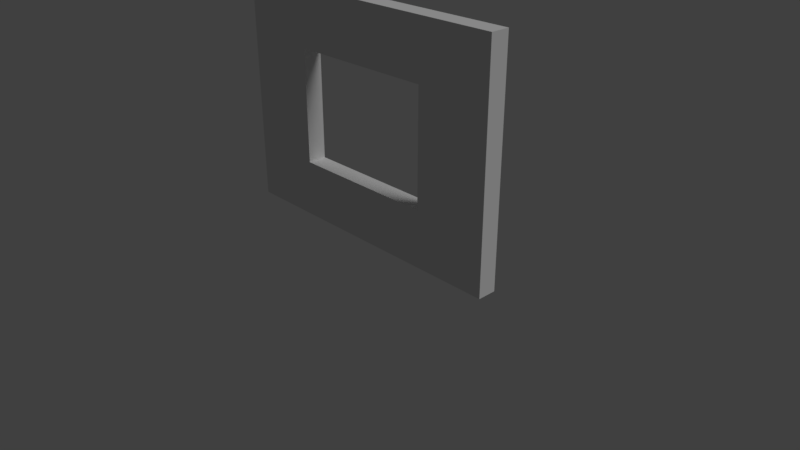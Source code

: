 # Source: SM_Wall_Window_4x3x0.25.blend  (saved by Blender 2.79.0; exported with 4.5.12 LTS)
import bpy
from mathutils import Matrix  # noqa: F401  (used for matrix-valued properties, if any)

bpy.ops.wm.read_factory_settings(use_empty=True)
scene = bpy.context.scene
scene.name = 'Scene'

# ---- collections
col_collection_1 = bpy.data.collections.new('Collection 1'); scene.collection.children.link(col_collection_1)

# ---- world
world_world = bpy.data.worlds.new('World'); scene.world = world_world
world_world.color = (0.05088, 0.05088, 0.05088)
world_world.use_sun_shadow = False
world_world.sun_shadow_jitter_overblur = 0.0
world_world.cycles.sampling_method = 'MANUAL'

# ---- cameras
cam_camera = bpy.data.cameras.new('Camera')
cam_camera.clip_end = 100.0
cam_camera.lens = 35.0
cam_camera.sensor_width = 32.0
cam_camera.sensor_height = 18.0
cam_camera.ortho_scale = 7.314
cam_camera.dof.focus_distance = 0.0

# ---- lights
light_lamp = bpy.data.lights.new('Lamp', 'SUN')
light_lamp.transmission_factor = 0.0
light_lamp.cutoff_distance = 30.0
light_lamp.angle = 0.4121
light_lamp.energy = 1.0
light_lamp.shadow_buffer_clip_start = 1.001
light_lamp.shadow_soft_size = 0.209
light_lamp.shadow_cascade_max_distance = 1000.0

# ---- meshes
me_cube = bpy.data.meshes.new('Cube')
me_cube.from_pydata([(-2.0, -0.125, 0.0), (-2.0, -0.125, 3.0), (-2.0, 0.125, 0.0), (-2.0, 0.125, 3.0), (2.0, -0.125, 0.0), (2.0, -0.125, 3.0), (2.0, 0.125, 0.0), (2.0, 0.125, 3.0), (-2.0, -0.125, 0.75), (-2.0, -0.125, 1.5), (-2.0, -0.125, 2.25), (-2.0, 0.125, 2.25), (-2.0, 0.125, 1.5), (-2.0, 0.125, 0.75), (1.0, 0.125, 0.0), (0.0, 0.125, 0.0), (-1.0, 0.125, 0.0), (-1.0, 0.125, 3.0), (0.0, 0.125, 3.0), (1.0, 0.125, 3.0), (2.0, 0.125, 2.25), (2.0, 0.125, 1.5), (2.0, 0.125, 0.75), (2.0, -0.125, 2.25), (2.0, -0.125, 1.5), (2.0, -0.125, 0.75), (-1.0, -0.125, 0.0), (0.0, -0.125, 0.0), (1.0, -0.125, 0.0), (1.0, -0.125, 3.0), (0.0, -0.125, 3.0), (-1.0, -0.125, 3.0), (1.0, -0.125, 0.75), (-1.0, -0.125, 0.75), (1.0, -0.125, 1.5), (-1.0, -0.125, 1.5), (1.0, -0.125, 2.25), (0.0, -0.125, 2.25), (-1.0, -0.125, 2.25), (-1.0, 0.125, 0.75), (1.0, 0.125, 0.75), (-1.0, 0.125, 1.5), (1.0, 0.125, 1.5), (-1.0, 0.125, 2.25), (0.0, 0.125, 2.25), (1.0, 0.125, 2.25), (0.0, -0.125, 0.75), (0.0, 0.125, 0.75)], [], [(10, 1, 3, 11), (45, 19, 7, 20), (20, 7, 5, 23), (38, 31, 1, 10), (14, 6, 4, 28), (17, 3, 1, 31), (7, 19, 29, 5), (43, 44, 37, 38), (44, 18, 19, 45), (2, 16, 26, 0), (32, 46, 27, 28), (26, 33, 8, 0), (33, 35, 9, 8), (35, 38, 10, 9), (4, 25, 32, 28), (18, 17, 31, 30), (25, 24, 34, 32), (33, 39, 41, 35), (24, 23, 36, 34), (14, 15, 47, 40), (23, 5, 29, 36), (27, 26, 16, 15), (46, 33, 26, 27), (6, 22, 25, 4), (22, 21, 24, 25), (21, 20, 23, 24), (14, 40, 22, 6), (40, 42, 21, 22), (42, 45, 20, 21), (2, 13, 39, 16), (36, 29, 30, 37), (13, 12, 41, 39), (42, 34, 36, 45), (12, 11, 43, 41), (42, 40, 32, 34), (11, 3, 17, 43), (0, 8, 13, 2), (8, 9, 12, 13), (9, 10, 11, 12), (37, 30, 31, 38), (43, 38, 35, 41), (15, 16, 39, 47), (32, 40, 47, 46), (19, 18, 30, 29), (45, 36, 37, 44), (28, 27, 15, 14), (39, 33, 46, 47), (43, 17, 18, 44)])
me_cube.use_remesh_preserve_volume = False
me_cube.use_remesh_preserve_attributes = False
me_cube.use_mirror_vertex_groups = False
me_cube.update()

# ---- objects
ob_sm_wall_window_4x3x0_25 = bpy.data.objects.new('SM_Wall Window 4x3x0.25', me_cube)
ob_lamp = bpy.data.objects.new('Lamp', light_lamp)
ob_camera = bpy.data.objects.new('Camera', cam_camera)

# ---- transforms, parenting, visibility, modifiers, constraints
ob_sm_wall_window_4x3x0_25.location = (0.0, 0.0, 0.0)
ob_sm_wall_window_4x3x0_25.lineart.crease_threshold = 0.0
ob_lamp.location = (0.03206, -0.002963, 6.776)
ob_lamp.rotation_euler = (0.6503, 0.05522, 1.866)
ob_lamp.lock_rotations_4d = False
ob_lamp.empty_display_type = 'ARROWS'
ob_lamp.color = (0.0, 0.0, 0.0, 0.0)
ob_lamp.lineart.crease_threshold = 0.0
ob_camera.location = (7.481, -6.508, 5.088)
ob_camera.rotation_euler = (1.109, 0.0, 0.8149)
ob_camera.lock_rotations_4d = False
ob_camera.empty_display_type = 'ARROWS'
ob_camera.color = (0.0, 0.0, 0.0, 0.0)
ob_camera.display_type = 'WIRE'
ob_camera.lineart.crease_threshold = 0.0

# ---- collection membership
col_collection_1.objects.link(ob_sm_wall_window_4x3x0_25)
col_collection_1.objects.link(ob_lamp)
col_collection_1.objects.link(ob_camera)

# ---- scene / render settings (as saved in the file)
scene.camera = ob_camera
scene.frame_start = 1; scene.frame_end = 250; scene.frame_set(1)
scene.render.engine = 'CYCLES'
scene.render.resolution_percentage = 50
scene.render.fps = 60
scene.render.dither_intensity = 0.0
scene.cycles.use_denoising = False
scene.cycles.samples = 256
scene.cycles.sampling_pattern = 'TABULATED_SOBOL'
scene.cycles.light_sampling_threshold = 0.0
scene.cycles.use_adaptive_sampling = False
scene.cycles.use_light_tree = False
scene.cycles.blur_glossy = 0.0
scene.cycles.sample_clamp_indirect = 0.0
scene.view_settings.view_transform = 'Standard'
bpy.context.view_layer.update()
